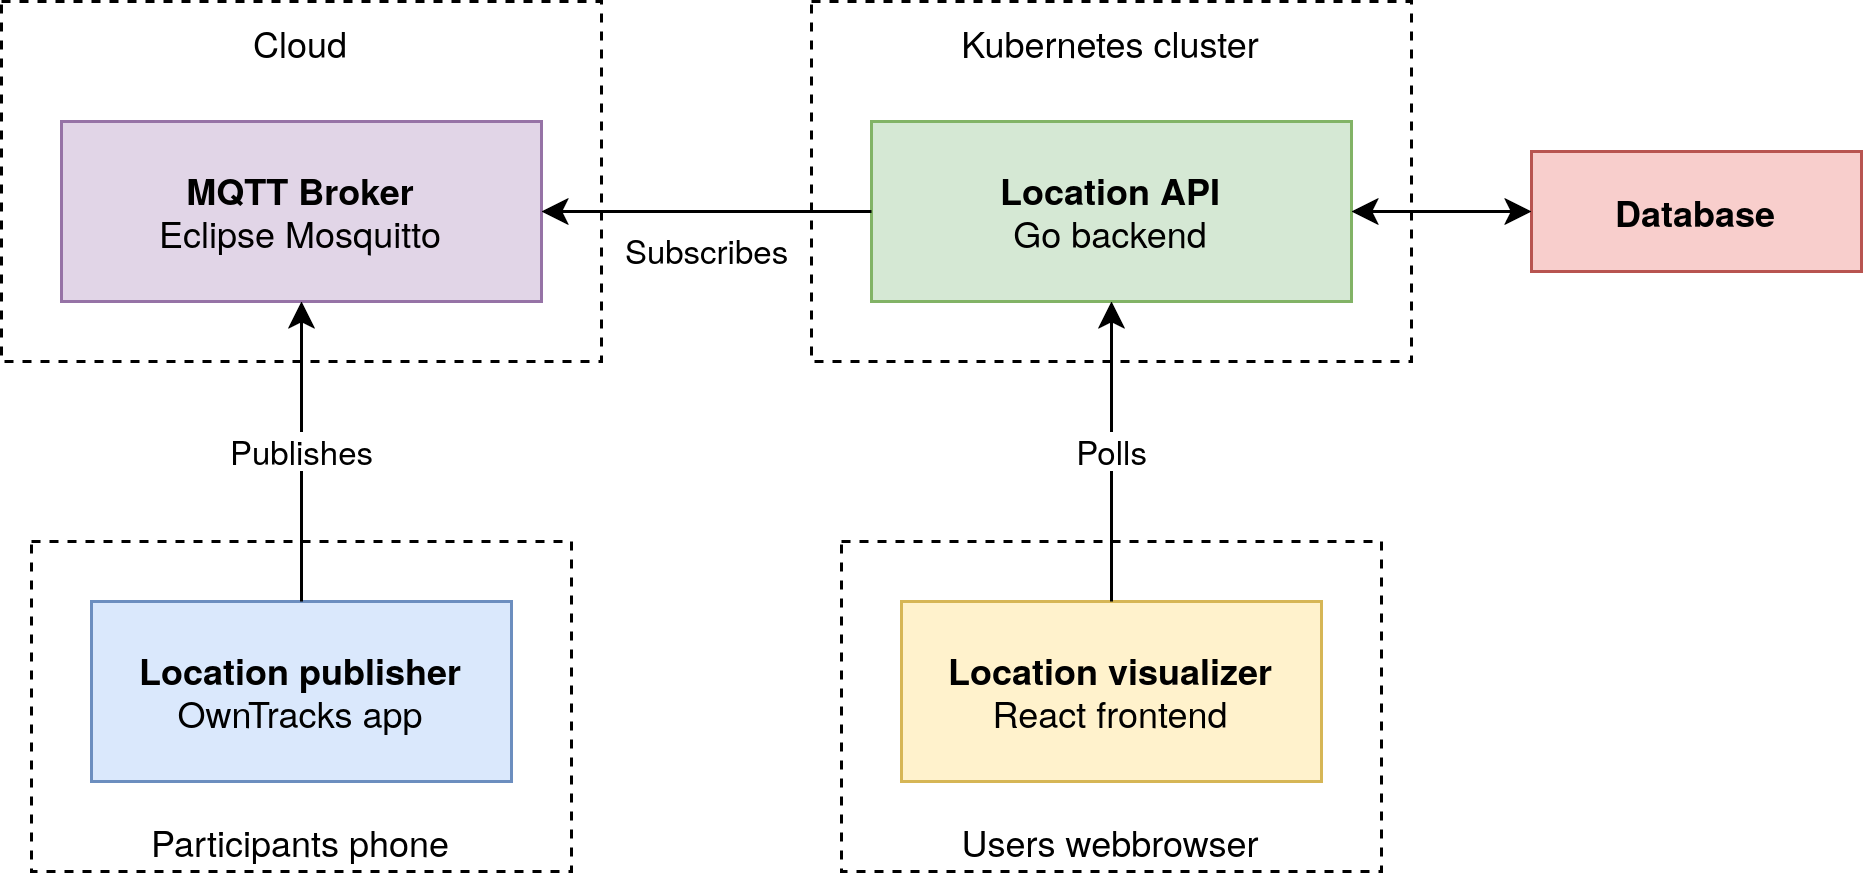

The diagram above was exported from draw.io. Its source (the exported page's mxGraphModel, read from the mxfile embedded in the PNG):
<mxGraphModel dx="978" dy="700" grid="1" gridSize="10" guides="1" tooltips="1" connect="1" arrows="1" fold="1" page="1" pageScale="1" pageWidth="850" pageHeight="1100" math="0" shadow="0">
  <root>
    <mxCell id="0" />
    <mxCell id="1" parent="0" />
    <mxCell id="ui_dCA8cbyuw8kqfPXND-7" parent="1" style="rounded=0;whiteSpace=wrap;html=1;fillColor=none;dashed=1;verticalAlign=top;" value="Kubernetes cluster" vertex="1">
      <mxGeometry height="120" width="200" x="370" y="150" as="geometry" />
    </mxCell>
    <mxCell id="ui_dCA8cbyuw8kqfPXND-3" parent="1" style="rounded=0;whiteSpace=wrap;html=1;fillColor=none;dashed=1;verticalAlign=bottom;" value="Participants phone" vertex="1">
      <mxGeometry height="110" width="180" x="110" y="330" as="geometry" />
    </mxCell>
    <mxCell id="ui_dCA8cbyuw8kqfPXND-1" parent="1" style="rounded=0;whiteSpace=wrap;html=1;fillColor=#e1d5e7;strokeColor=#9673a6;" value="&lt;div&gt;&lt;b&gt;MQTT Broker&lt;/b&gt;&lt;/div&gt;&lt;div&gt;Eclipse Mosquitto&lt;/div&gt;" vertex="1">
      <mxGeometry height="60" width="160" x="120" y="190" as="geometry" />
    </mxCell>
    <mxCell id="ui_dCA8cbyuw8kqfPXND-2" parent="1" style="rounded=0;whiteSpace=wrap;html=1;fillColor=#dae8fc;strokeColor=#6c8ebf;" value="&lt;div&gt;&lt;b&gt;Location publisher&lt;/b&gt;&lt;/div&gt;&lt;div&gt;OwnTracks app&lt;/div&gt;" vertex="1">
      <mxGeometry height="60" width="140" x="130" y="350" as="geometry" />
    </mxCell>
    <mxCell id="ui_dCA8cbyuw8kqfPXND-4" edge="1" parent="1" source="ui_dCA8cbyuw8kqfPXND-2" style="endArrow=classic;html=1;rounded=0;verticalAlign=middle;horizontal=1;" target="ui_dCA8cbyuw8kqfPXND-1" value="Publishes">
      <mxGeometry height="50" relative="1" width="50" as="geometry">
        <mxPoint as="offset" />
        <mxPoint x="200" y="520" as="sourcePoint" />
        <mxPoint x="250" y="470" as="targetPoint" />
      </mxGeometry>
    </mxCell>
    <mxCell id="ui_dCA8cbyuw8kqfPXND-8" parent="1" style="rounded=0;whiteSpace=wrap;html=1;fillColor=#d5e8d4;strokeColor=#82b366;" value="&lt;div&gt;&lt;b&gt;Location API&lt;/b&gt;&lt;/div&gt;&lt;div&gt;Go backend&lt;/div&gt;" vertex="1">
      <mxGeometry height="60" width="160" x="390" y="190" as="geometry" />
    </mxCell>
    <mxCell id="ui_dCA8cbyuw8kqfPXND-9" edge="1" parent="1" source="ui_dCA8cbyuw8kqfPXND-1" style="endArrow=none;html=1;rounded=0;startArrow=classic;startFill=1;verticalAlign=top;labelPosition=center;verticalLabelPosition=middle;align=center;" target="ui_dCA8cbyuw8kqfPXND-8" value="Subscribes">
      <mxGeometry height="50" relative="1" width="50" as="geometry">
        <mxPoint x="370" y="460" as="sourcePoint" />
        <mxPoint x="420" y="410" as="targetPoint" />
      </mxGeometry>
    </mxCell>
    <mxCell id="ui_dCA8cbyuw8kqfPXND-11" parent="1" style="rounded=0;whiteSpace=wrap;html=1;fillColor=#f8cecc;strokeColor=#b85450;" value="&lt;div&gt;&lt;b&gt;Database&lt;/b&gt;&lt;/div&gt;" vertex="1">
      <mxGeometry height="40" width="110" x="610" y="200" as="geometry" />
    </mxCell>
    <mxCell id="ui_dCA8cbyuw8kqfPXND-12" edge="1" parent="1" source="ui_dCA8cbyuw8kqfPXND-8" style="endArrow=classic;startArrow=classic;html=1;rounded=0;" target="ui_dCA8cbyuw8kqfPXND-11" value="">
      <mxGeometry height="50" relative="1" width="50" as="geometry">
        <mxPoint x="480" y="460" as="sourcePoint" />
        <mxPoint x="530" y="410" as="targetPoint" />
      </mxGeometry>
    </mxCell>
    <mxCell id="ui_dCA8cbyuw8kqfPXND-13" parent="1" style="rounded=0;whiteSpace=wrap;html=1;fillColor=none;dashed=1;verticalAlign=bottom;" value="Users webbrowser" vertex="1">
      <mxGeometry height="110" width="180" x="380" y="330" as="geometry" />
    </mxCell>
    <mxCell id="ui_dCA8cbyuw8kqfPXND-14" parent="1" style="rounded=0;whiteSpace=wrap;html=1;fillColor=#fff2cc;strokeColor=#d6b656;" value="&lt;div&gt;&lt;b&gt;Location visualizer&lt;/b&gt;&lt;/div&gt;&lt;div&gt;React frontend&lt;/div&gt;" vertex="1">
      <mxGeometry height="60" width="140" x="400" y="350" as="geometry" />
    </mxCell>
    <mxCell id="ui_dCA8cbyuw8kqfPXND-15" edge="1" parent="1" source="ui_dCA8cbyuw8kqfPXND-14" style="endArrow=classic;html=1;rounded=0;" target="ui_dCA8cbyuw8kqfPXND-8" value="Polls">
      <mxGeometry height="50" relative="1" width="50" as="geometry">
        <mxPoint x="470" y="240" as="sourcePoint" />
        <mxPoint x="560" y="300" as="targetPoint" />
      </mxGeometry>
    </mxCell>
    <mxCell id="ThkV4j6K5KRtbgFUrVsW-1" parent="1" style="rounded=0;whiteSpace=wrap;html=1;fillColor=none;dashed=1;verticalAlign=top;" value="Cloud" vertex="1">
      <mxGeometry height="120" width="200" x="100" y="150" as="geometry" />
    </mxCell>
  </root>
</mxGraphModel>